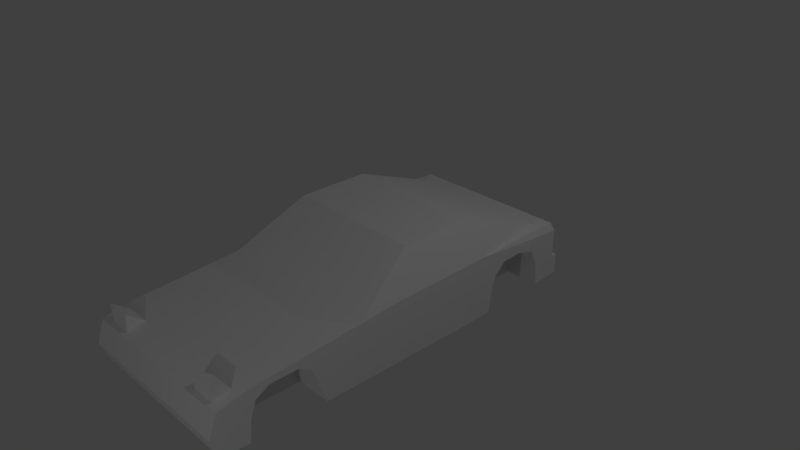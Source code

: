 # Source: 180.blend  (saved by Blender 2.79.0; exported with 4.5.12 LTS)
import bpy
from mathutils import Matrix  # noqa: F401  (used for matrix-valued properties, if any)

bpy.ops.wm.read_factory_settings(use_empty=True)
scene = bpy.context.scene
scene.name = 'Scene'

# ---- collections
col_collection_1 = bpy.data.collections.new('Collection 1'); scene.collection.children.link(col_collection_1)

# ---- materials (node trees are filled in below, after node groups)
mat_material = bpy.data.materials.new('Material')
mat_material.alpha_threshold = 0.0
mat_material.use_transparent_shadow = False
mat_material.roughness = 0.5
mat_material.line_color = (0.0, 0.0, 0.0, 1.0)

# ---- material node trees

# ---- world
world_world = bpy.data.worlds.new('World'); scene.world = world_world
world_world.color = (0.05088, 0.05088, 0.05088)
world_world.use_sun_shadow = False
world_world.sun_shadow_jitter_overblur = 0.0
world_world.cycles.sampling_method = 'MANUAL'

# ---- cameras
cam_camera = bpy.data.cameras.new('Camera')
cam_camera.clip_end = 100.0
cam_camera.lens = 35.0
cam_camera.sensor_width = 32.0
cam_camera.sensor_height = 18.0
cam_camera.ortho_scale = 7.314
cam_camera.dof.focus_distance = 0.0
cam_camera.dof.aperture_fstop = 128.0

# ---- lights
light_lamp_002 = bpy.data.lights.new('Lamp.002', 'POINT')
light_lamp_002.transmission_factor = 0.0
light_lamp_002.cutoff_distance = 30.0
light_lamp_002.energy = 100.0
light_lamp_002.shadow_buffer_clip_start = 1.001
light_lamp_002.shadow_soft_size = 0.1
light_lamp_002.shadow_maximum_resolution = 0.006
light_lamp_002.use_absolute_resolution = True
light_lamp = bpy.data.lights.new('Lamp', 'POINT')
light_lamp.transmission_factor = 0.0
light_lamp.cutoff_distance = 30.0
light_lamp.energy = 100.0
light_lamp.shadow_buffer_clip_start = 1.001
light_lamp.shadow_soft_size = 0.1
light_lamp.shadow_maximum_resolution = 0.006
light_lamp.use_absolute_resolution = True
light_lamp_001 = bpy.data.lights.new('Lamp.001', 'POINT')
light_lamp_001.transmission_factor = 0.0
light_lamp_001.cutoff_distance = 30.0
light_lamp_001.energy = 100.0
light_lamp_001.shadow_buffer_clip_start = 1.001
light_lamp_001.shadow_soft_size = 0.1
light_lamp_001.shadow_maximum_resolution = 0.006
light_lamp_001.use_absolute_resolution = True

# ---- meshes
me_cube = bpy.data.meshes.new('Cube')
me_cube.from_pydata([(1.197, 1.0, -0.7751), (1.197, -0.6578, -0.7751), (0.964, 0.743, 0.602), (0.964, -0.2814, 0.5922), (1.197, -1.194, -0.7751), (1.197, -1.194, 0.01941), (1.197, -3.098, -0.7398), (1.197, -3.098, -0.1844), (1.197, 2.295, -0.7006), (1.148, 2.265, 0.09098), (1.197, -2.72, -0.09832), (1.197, -2.72, -0.7751), (1.197, 0.8695, 0.09644), (1.197, -0.6578, 0.05999), (1.197, -1.194, -0.07416), (1.197, -3.195, -0.4798), (1.197, 2.295, -0.01661), (1.197, -2.72, -0.1616), (1.197, 1.976, -0.7189), (1.015, 2.013, 0.1116), (1.197, 1.976, 0.002049), (1.197, -1.699, -0.7751), (1.197, -2.056, -0.04714), (1.197, -1.887, -0.136), (1.197, -2.164, -0.1562), (1.197, -2.442, -0.1611), (1.197, -2.622, -0.2669), (1.197, -2.695, -0.4916), (1.197, -2.067, -0.1534), (1.197, -1.89, -0.2479), (1.197, -1.797, -0.4663), (0.6948, -2.72, -0.7751), (0.6948, -1.699, -0.7751), (0.6948, -2.164, -0.1562), (0.6948, -2.442, -0.1611), (0.6948, -2.622, -0.2669), (0.6948, -2.695, -0.4916), (0.6948, -2.067, -0.1534), (0.6948, -1.89, -0.2479), (0.6948, -1.797, -0.4663), (1.197, 1.047, -0.4516), (1.197, 1.102, -0.2727), (1.197, 1.26, -0.1161), (1.197, 1.555, -0.0976), (1.197, 1.826, -0.168), (1.197, 1.935, -0.4147), (1.197, 1.949, -0.6015), (1.197, 1.961, -0.7279), (0.703, 1.0, -0.7751), (0.703, 1.047, -0.4516), (0.703, 1.102, -0.2727), (0.703, 1.26, -0.1161), (0.703, 1.555, -0.0976), (0.703, 1.826, -0.168), (0.703, 1.935, -0.4147), (0.703, 1.949, -0.6015), (0.703, 1.961, -0.7279), (1.197, 2.295, -0.4139), (1.197, 1.976, -0.4168), (1.197, 2.382, -0.7006), (1.197, 2.382, -0.4139), (0.7124, -2.788, -0.1237), (0.7124, -2.788, -0.2086), (0.7124, -3.032, 0.06395), (0.7124, -3.032, -0.2086), (1.047, -3.032, -0.2086), (1.047, -3.032, 0.06395), (1.047, -2.788, -0.2086), (1.047, -2.788, -0.1237), (-1.197, 1.0, -0.7751), (-1.197, -0.6578, -0.7751), (-0.964, 0.743, 0.602), (-0.964, -0.2814, 0.5922), (0.0, 1.0, -0.7751), (0.0, -0.6578, -0.7751), (0.0, 0.743, 0.602), (0.0, -0.2814, 0.5922), (-1.197, -1.194, -0.7751), (-1.197, -1.194, 0.01941), (0.0, -1.194, -0.7751), (0.0, -1.194, 0.01941), (-1.197, -3.098, -0.7398), (-1.197, -3.098, -0.1844), (0.0, -3.098, -0.7398), (0.0, -3.098, -0.1844), (-1.197, 2.295, -0.7006), (-1.148, 2.265, 0.09098), (0.0, 2.295, -0.7006), (0.0, 2.265, 0.09098), (-1.197, -2.72, -0.09832), (-1.197, -2.72, -0.7751), (0.0, -2.72, -0.7751), (0.0, -2.72, -0.09832), (-1.197, 0.8695, 0.09644), (-1.197, -0.6578, 0.05999), (-1.197, -1.194, -0.07416), (-1.197, -3.195, -0.4798), (0.0, -3.195, -0.4798), (-1.197, 2.295, -0.01661), (0.0, 2.295, -0.01661), (-1.197, -2.72, -0.1616), (-1.197, 1.976, -0.7189), (-1.015, 2.013, 0.1116), (0.0, 2.013, 0.1116), (0.0, 1.976, -0.7189), (-1.197, 1.976, 0.002049), (-1.197, -1.699, -0.7751), (-1.197, -2.056, -0.04714), (0.0, -1.699, -0.7751), (-1.197, -1.887, -0.136), (-1.197, -2.164, -0.1562), (-1.197, -2.442, -0.1611), (-1.197, -2.622, -0.2669), (-1.197, -2.695, -0.4916), (-1.197, -2.067, -0.1534), (-1.197, -1.89, -0.2479), (-1.197, -1.797, -0.4663), (0.0, -1.699, -0.7751), (0.0, -2.72, -0.7751), (-0.6948, -2.72, -0.7751), (-0.6948, -1.699, -0.7751), (-0.6948, -2.164, -0.1562), (-0.6948, -2.442, -0.1611), (-0.6948, -2.622, -0.2669), (-0.6948, -2.695, -0.4916), (-0.6948, -2.067, -0.1534), (-0.6948, -1.89, -0.2479), (-0.6948, -1.797, -0.4663), (-1.197, 1.047, -0.4516), (-1.197, 1.102, -0.2727), (-1.197, 1.26, -0.1161), (-1.197, 1.555, -0.0976), (-1.197, 1.826, -0.168), (-1.197, 1.935, -0.4147), (-1.197, 1.949, -0.6015), (-1.197, 1.961, -0.7279), (-0.703, 1.0, -0.7751), (-0.703, 1.047, -0.4516), (-0.703, 1.102, -0.2727), (-0.703, 1.26, -0.1161), (-0.703, 1.555, -0.0976), (-0.703, 1.826, -0.168), (-0.703, 1.935, -0.4147), (-0.703, 1.949, -0.6015), (-0.703, 1.961, -0.7279), (0.0, 1.0, -0.7751), (0.0, 1.961, -0.7279), (0.0, 1.976, -0.7189), (0.0, 1.961, -0.7279), (-1.197, 2.295, -0.4139), (0.0, 2.295, -0.4139), (-1.197, 1.976, -0.4168), (-1.197, 2.382, -0.7006), (0.0, 2.382, -0.7006), (-1.197, 2.382, -0.4139), (0.0, 2.382, -0.4139), (-0.7124, -2.788, -0.1202), (-0.7124, -2.788, -0.2086), (-0.7124, -3.032, 0.06395), (-0.7124, -3.032, -0.2086), (-1.047, -3.032, -0.2086), (-1.047, -3.032, 0.06395), (-1.047, -2.788, -0.2086), (-1.047, -2.788, -0.1202)], [], [(58, 18, 8, 57), (9, 12, 20, 16), (2, 75, 76, 3), (0, 1, 74, 73), (17, 10, 7, 15), (3, 76, 80, 5), (74, 1, 4, 79), (15, 7, 84, 97), (91, 11, 6, 83), (10, 92, 84, 7), (57, 8, 59, 60), (103, 19, 9, 88), (18, 104, 87, 8), (23, 22, 10, 17), (9, 16, 99, 88), (6, 15, 97, 83), (11, 17, 15, 6), (1, 13, 14, 4), (5, 14, 13), (0, 12, 13, 1), (5, 13, 3), (18, 46, 47), (75, 2, 19, 103), (12, 0, 40), (19, 2, 12), (12, 9, 19), (3, 13, 12, 2), (4, 14, 23, 21), (14, 5, 22, 23), (79, 4, 21, 108), (21, 23, 30), (30, 23, 29), (29, 23, 28), (28, 23, 24), (11, 27, 17), (27, 26, 17), (25, 17, 26), (17, 25, 23), (25, 24, 23), (30, 39, 32, 21), (30, 29, 38, 39), (29, 28, 37, 38), (28, 24, 33, 37), (24, 25, 34, 33), (25, 26, 35, 34), (26, 27, 36, 35), (27, 11, 31, 36), (32, 39, 31), (36, 31, 39), (35, 36, 39), (39, 38, 35), (38, 37, 35), (35, 37, 34), (33, 34, 37), (32, 31, 118, 117), (40, 41, 12), (41, 42, 12), (18, 58, 20, 46), (46, 20, 45), (45, 20, 44), (44, 20, 43), (43, 12, 42), (12, 43, 20), (40, 0, 48, 49), (47, 46, 55, 56), (45, 44, 53, 54), (43, 42, 51, 52), (41, 40, 49, 50), (46, 45, 54, 55), (44, 43, 52, 53), (42, 41, 50, 51), (56, 55, 48), (48, 55, 49), (55, 54, 49), (49, 54, 50), (54, 53, 50), (53, 52, 50), (50, 52, 51), (56, 48, 145, 146), (18, 47, 148, 147), (5, 80, 92, 10), (16, 57, 150, 99), (20, 58, 57, 16), (60, 59, 153, 155), (8, 87, 153, 59), (150, 57, 60, 155), (64, 63, 61, 62), (62, 61, 68, 67), (67, 68, 66, 65), (65, 66, 63, 64), (62, 67, 65, 64), (68, 61, 63, 66), (151, 149, 85, 101), (86, 98, 105, 93), (71, 72, 76, 75), (69, 73, 74, 70), (100, 96, 82, 89), (72, 78, 80, 76), (74, 79, 77, 70), (96, 97, 84, 82), (91, 83, 81, 90), (89, 82, 84, 92), (149, 154, 152, 85), (103, 88, 86, 102), (101, 85, 87, 104), (109, 100, 89, 107), (86, 88, 99, 98), (81, 83, 97, 96), (90, 81, 96, 100), (70, 77, 95, 94), (78, 94, 95), (69, 70, 94, 93), (78, 72, 94), (101, 135, 134), (75, 103, 102, 71), (93, 128, 69), (102, 93, 71), (93, 102, 86), (72, 71, 93, 94), (77, 106, 109, 95), (95, 109, 107, 78), (79, 108, 106, 77), (106, 116, 109), (116, 115, 109), (115, 114, 109), (114, 110, 109), (90, 100, 113), (113, 100, 112), (111, 112, 100), (100, 109, 111), (111, 109, 110), (116, 106, 120, 127), (116, 127, 126, 115), (115, 126, 125, 114), (114, 125, 121, 110), (110, 121, 122, 111), (111, 122, 123, 112), (112, 123, 124, 113), (113, 124, 119, 90), (120, 119, 127), (124, 127, 119), (123, 127, 124), (127, 123, 126), (126, 123, 125), (123, 122, 125), (121, 125, 122), (120, 117, 118, 119), (128, 93, 129), (129, 93, 130), (101, 134, 105, 151), (134, 133, 105), (133, 132, 105), (132, 131, 105), (131, 130, 93), (93, 105, 131), (128, 137, 136, 69), (135, 144, 143, 134), (133, 142, 141, 132), (131, 140, 139, 130), (129, 138, 137, 128), (134, 143, 142, 133), (132, 141, 140, 131), (130, 139, 138, 129), (144, 136, 143), (136, 137, 143), (143, 137, 142), (137, 138, 142), (142, 138, 141), (141, 138, 140), (138, 139, 140), (144, 146, 145, 136), (101, 147, 148, 135), (78, 89, 92, 80), (98, 99, 150, 149), (105, 98, 149, 151), (154, 155, 153, 152), (85, 152, 153, 87), (150, 155, 154, 149), (159, 157, 156, 158), (157, 162, 163, 156), (162, 160, 161, 163), (160, 159, 158, 161), (157, 159, 160, 162), (163, 161, 158, 156)])
_uv = me_cube.uv_layers.new(name='UVMap')
_uv.uv.foreach_set('vector', [0.2102, 0.9272, 0.272, 0.9272, 0.2683, 0.9843, 0.2096, 0.9843, 0.1059, 0.9791, 0.1051, 0.7522, 0.1245, 0.9272, 0.1283, 0.9843, 0.4815, 0.7383, 0.2843, 0.7386, 0.2835, 0.5089, 0.4807, 0.5086, 0.7795, 0.0, 0.7795, 0.2968, 0.5342, 0.2968, 0.5342, 0.0, 0.1579, 0.08526, 0.1449, 0.08526, 0.1625, 0.01745, 0.223, 0.0, 0.4807, 0.5086, 0.2835, 0.5089, 0.2886, 0.3427, 0.5335, 0.3422, 0.5342, 0.2968, 0.7795, 0.2968, 0.7795, 0.3928, 0.5342, 0.3928, 0.5896, 0.5096, 0.647, 0.5096, 0.647, 0.7243, 0.5896, 0.7243, 0.9906, 0.5096, 0.9906, 0.7243, 0.9137, 0.7243, 0.9137, 0.5096, 0.5336, 0.0682, 0.2887, 0.06863, 0.2893, 0.0004386, 0.5342, 0.0, 0.2096, 0.9843, 0.2683, 0.9843, 0.2683, 1.0, 0.2096, 1.0, 0.2894, 0.9115, 0.497, 0.9111, 0.525, 0.9626, 0.2902, 0.963, 0.8825, 0.2147, 0.8825, 1.824e-08, 0.9478, 3.924e-09, 0.9478, 0.2147, 0.1526, 0.2345, 0.1344, 0.2042, 0.1449, 0.08526, 0.1579, 0.08526, 0.7795, 0.008932, 0.8012, 0.0, 0.8012, 0.2147, 0.7795, 0.2147, 0.5342, 0.5096, 0.5896, 0.5096, 0.5896, 0.7243, 0.5342, 0.7243, 0.2834, 0.08526, 0.1579, 0.08526, 0.223, 0.0, 0.2762, 0.01745, 0.2835, 0.455, 0.1126, 0.455, 0.14, 0.3588, 0.2835, 0.3588, 0.1208, 0.3588, 0.14, 0.3588, 0.1126, 0.455, 0.2835, 0.7522, 0.1051, 0.7522, 0.1126, 0.455, 0.2835, 0.455, 0.1208, 0.3588, 0.1126, 0.455, 0.001988, 0.5226, 0.272, 0.9272, 0.248, 0.8998, 0.2739, 0.8998, 0.2843, 0.7386, 0.4815, 0.7383, 0.497, 0.9111, 0.2894, 0.9115, 0.1051, 0.7522, 0.2835, 0.7522, 0.2173, 0.7607, 0.09295, 0.9273, 0.0, 0.7523, 0.1051, 0.7522, 0.5342, 0.7358, 0.525, 0.9626, 0.497, 0.9111, 0.001988, 0.5226, 0.1126, 0.455, 0.1051, 0.7522, 0.0, 0.7523, 0.2835, 0.3588, 0.14, 0.3588, 0.1526, 0.2345, 0.2834, 0.2418, 0.14, 0.3588, 0.1208, 0.3588, 0.1344, 0.2042, 0.1526, 0.2345, 0.5342, 0.3928, 0.7795, 0.3928, 0.7795, 0.5096, 0.5342, 0.5096, 0.2834, 0.2418, 0.1526, 0.2345, 0.2202, 0.2356, 0.2202, 0.2356, 0.1526, 0.2345, 0.1919, 0.2251, 0.1919, 0.2251, 0.1526, 0.2345, 0.1629, 0.2022, 0.1629, 0.2022, 0.1526, 0.2345, 0.1591, 0.1848, 0.2834, 0.08526, 0.2254, 0.08962, 0.1579, 0.08526, 0.2254, 0.08962, 0.1794, 0.1028, 0.1579, 0.08526, 0.1595, 0.135, 0.1579, 0.08526, 0.1794, 0.1028, 0.1579, 0.08526, 0.1595, 0.135, 0.1526, 0.2345, 0.1595, 0.135, 0.1591, 0.1848, 0.1526, 0.2345, 0.7795, 0.4167, 0.8824, 0.4167, 0.8824, 0.4724, 0.7795, 0.4724, 0.7795, 0.4167, 0.7795, 0.3907, 0.8824, 0.3907, 0.8824, 0.4167, 0.7795, 0.3907, 0.7795, 0.3626, 0.8824, 0.3626, 0.8824, 0.3907, 0.8923, 0.6662, 0.8923, 0.6834, 0.7893, 0.6834, 0.7893, 0.6662, 0.8923, 0.6834, 0.8923, 0.7332, 0.7893, 0.7332, 0.7893, 0.6834, 0.8923, 0.7332, 0.8923, 0.7662, 0.7893, 0.7662, 0.7893, 0.7332, 0.6372, 0.7243, 0.6372, 0.7652, 0.5342, 0.7652, 0.5342, 0.7243, 0.6372, 0.7652, 0.6372, 0.8162, 0.5342, 0.8162, 0.5342, 0.7652, 0.9137, 0.6662, 0.8505, 0.6599, 0.9137, 0.5096, 0.8556, 0.514, 0.9137, 0.5096, 0.8505, 0.6599, 0.8096, 0.5272, 0.8556, 0.514, 0.8505, 0.6599, 0.8505, 0.6599, 0.8221, 0.6494, 0.8096, 0.5272, 0.8221, 0.6494, 0.7931, 0.6265, 0.8096, 0.5272, 0.8096, 0.5272, 0.7931, 0.6265, 0.7898, 0.5593, 0.7893, 0.6091, 0.7898, 0.5593, 0.7931, 0.6265, 0.7893, 0.5096, 0.7893, 0.666, 0.647, 0.666, 0.647, 0.5096, 0.2173, 0.7607, 0.1807, 0.7843, 0.1051, 0.7522, 0.1807, 0.7843, 0.1602, 0.8196, 0.1051, 0.7522, 0.272, 0.9272, 0.2102, 0.9272, 0.1245, 0.9272, 0.248, 0.8998, 0.248, 0.8998, 0.1245, 0.9272, 0.2098, 0.8927, 0.2098, 0.8927, 0.1245, 0.9272, 0.185, 0.8767, 0.185, 0.8767, 0.1245, 0.9272, 0.1635, 0.8517, 0.1635, 0.8517, 0.1051, 0.7522, 0.1602, 0.8196, 0.1051, 0.7522, 0.1635, 0.8517, 0.1245, 0.9272, 0.9918, 0.7993, 0.9918, 0.8577, 0.8906, 0.8577, 0.8906, 0.7993, 0.647, 0.8151, 0.6727, 0.8151, 0.6727, 0.9038, 0.647, 0.9038, 0.7117, 0.8151, 0.7386, 0.8151, 0.7386, 0.9038, 0.7117, 0.9038, 0.8906, 0.7901, 0.8906, 0.822, 0.7893, 0.822, 0.7893, 0.7901, 0.9918, 0.7662, 0.9918, 0.7993, 0.8906, 0.7993, 0.8906, 0.7662, 0.6727, 0.8151, 0.7117, 0.8151, 0.7117, 0.9038, 0.6727, 0.9038, 0.8906, 0.7662, 0.8906, 0.7901, 0.7893, 0.7901, 0.7893, 0.7662, 0.8906, 0.822, 0.8906, 0.8583, 0.7893, 0.8583, 0.7893, 0.822, 0.7657, 0.8138, 0.7399, 0.8151, 0.7657, 0.666, 0.7657, 0.666, 0.7399, 0.8151, 0.7002, 0.6777, 0.7399, 0.8151, 0.7013, 0.81, 0.7002, 0.6777, 0.7002, 0.6777, 0.7013, 0.81, 0.6651, 0.7031, 0.7013, 0.81, 0.6755, 0.7952, 0.6651, 0.7031, 0.6755, 0.7952, 0.6524, 0.7713, 0.6651, 0.7031, 0.6651, 0.7031, 0.6524, 0.7713, 0.647, 0.7394, 0.9234, 0.2147, 0.9234, 0.3626, 0.7795, 0.3626, 0.7795, 0.2147, 0.9657, 0.0, 0.997, 4.275e-08, 0.997, 0.2147, 0.9657, 0.2147, 0.5335, 0.3422, 0.2886, 0.3427, 0.2887, 0.06863, 0.5336, 0.0682, 0.8012, 0.0, 0.8825, 4.275e-08, 0.8825, 0.2147, 0.8012, 0.2147, 0.1245, 0.9272, 0.2102, 0.9272, 0.2096, 0.9843, 0.1283, 0.9843, 0.9821, 0.4294, 0.9234, 0.4294, 0.9234, 0.2147, 0.9821, 0.2147, 0.9478, 0.2147, 0.9478, 3.924e-09, 0.9657, 0.0, 0.9657, 0.2147, 0.9821, 0.4292, 0.9821, 0.2147, 1.0, 0.2147, 1.0, 0.4292, 0.6219, 0.7915, 0.6219, 0.7596, 0.652, 0.7803, 0.652, 0.7915, 0.0, 0.0, 0.0, 0.0, 0.0, 0.0, 0.0, 0.0, 0.6216, 0.7891, 0.6216, 0.7769, 0.6546, 0.7542, 0.6546, 0.7891, 0.04704, 0.03592, 0.05937, 0.03592, 0.05937, 0.05023, 0.04704, 0.05023, 0.0, 0.0, 0.0, 0.0, 0.0, 0.0, 0.0, 0.0, 0.6194, 0.7929, 0.6194, 0.7465, 0.6636, 0.7465, 0.6636, 0.7929, 0.2102, 0.9272, 0.2096, 0.9843, 0.2683, 0.9843, 0.272, 0.9272, 0.1059, 0.9791, 0.1283, 0.9843, 0.1245, 0.9272, 0.1051, 0.7522, 0.4815, 0.7383, 0.4807, 0.5086, 0.2835, 0.5089, 0.2843, 0.7386, 0.7795, 0.0, 0.5342, 0.0, 0.5342, 0.2968, 0.7795, 0.2968, 0.1579, 0.08526, 0.223, 0.0, 0.1625, 0.01745, 0.1449, 0.08526, 0.4807, 0.5086, 0.5335, 0.3422, 0.2886, 0.3427, 0.2835, 0.5089, 0.5342, 0.2968, 0.5342, 0.3928, 0.7795, 0.3928, 0.7795, 0.2968, 0.5896, 0.5096, 0.5896, 0.7243, 0.647, 0.7243, 0.647, 0.5096, 0.9906, 0.5096, 0.9137, 0.5096, 0.9137, 0.7243, 0.9906, 0.7243, 0.5336, 0.0682, 0.5342, 0.0, 0.2893, 0.0004386, 0.2887, 0.06863, 0.2096, 0.9843, 0.2096, 1.0, 0.2683, 1.0, 0.2683, 0.9843, 0.2894, 0.9115, 0.2902, 0.963, 0.525, 0.9626, 0.497, 0.9111, 0.8825, 0.2147, 0.9478, 0.2147, 0.9478, 3.924e-09, 0.8825, 1.824e-08, 0.1526, 0.2345, 0.1579, 0.08526, 0.1449, 0.08526, 0.1344, 0.2042, 0.7795, 0.008932, 0.7795, 0.2147, 0.8012, 0.2147, 0.8012, 0.0, 0.5342, 0.5096, 0.5342, 0.7243, 0.5896, 0.7243, 0.5896, 0.5096, 0.2834, 0.08526, 0.2762, 0.01745, 0.223, 0.0, 0.1579, 0.08526, 0.2835, 0.455, 0.2835, 0.3588, 0.14, 0.3588, 0.1126, 0.455, 0.1208, 0.3588, 0.1126, 0.455, 0.14, 0.3588, 0.2835, 0.7522, 0.2835, 0.455, 0.1126, 0.455, 0.1051, 0.7522, 0.1208, 0.3588, 0.001988, 0.5226, 0.1126, 0.455, 0.272, 0.9272, 0.2739, 0.8998, 0.248, 0.8998, 0.2843, 0.7386, 0.2894, 0.9115, 0.497, 0.9111, 0.4815, 0.7383, 0.1051, 0.7522, 0.2173, 0.7607, 0.2835, 0.7522, 0.09295, 0.9273, 0.1051, 0.7522, 0.0, 0.7523, 0.5342, 0.7358, 0.497, 0.9111, 0.525, 0.9626, 0.001988, 0.5226, 0.0, 0.7523, 0.1051, 0.7522, 0.1126, 0.455, 0.2835, 0.3588, 0.2834, 0.2418, 0.1526, 0.2345, 0.14, 0.3588, 0.14, 0.3588, 0.1526, 0.2345, 0.1344, 0.2042, 0.1208, 0.3588, 0.5342, 0.3928, 0.5342, 0.5096, 0.7795, 0.5096, 0.7795, 0.3928, 0.2834, 0.2418, 0.2202, 0.2356, 0.1526, 0.2345, 0.2202, 0.2356, 0.1919, 0.2251, 0.1526, 0.2345, 0.1919, 0.2251, 0.1629, 0.2022, 0.1526, 0.2345, 0.1629, 0.2022, 0.1591, 0.1848, 0.1526, 0.2345, 0.2834, 0.08526, 0.1579, 0.08526, 0.2254, 0.08962, 0.2254, 0.08962, 0.1579, 0.08526, 0.1794, 0.1028, 0.1595, 0.135, 0.1794, 0.1028, 0.1579, 0.08526, 0.1579, 0.08526, 0.1526, 0.2345, 0.1595, 0.135, 0.1595, 0.135, 0.1526, 0.2345, 0.1591, 0.1848, 0.7795, 0.4167, 0.7795, 0.4724, 0.8824, 0.4724, 0.8824, 0.4167, 0.7795, 0.4167, 0.8824, 0.4167, 0.8824, 0.3907, 0.7795, 0.3907, 0.7795, 0.3907, 0.8824, 0.3907, 0.8824, 0.3626, 0.7795, 0.3626, 0.8923, 0.6662, 0.7893, 0.6662, 0.7893, 0.6834, 0.8923, 0.6834, 0.8923, 0.6834, 0.7893, 0.6834, 0.7893, 0.7332, 0.8923, 0.7332, 0.8923, 0.7332, 0.7893, 0.7332, 0.7893, 0.7662, 0.8923, 0.7662, 0.6372, 0.7243, 0.5342, 0.7243, 0.5342, 0.7652, 0.6372, 0.7652, 0.6372, 0.7652, 0.5342, 0.7652, 0.5342, 0.8162, 0.6372, 0.8162, 0.9137, 0.6662, 0.9137, 0.5096, 0.8505, 0.6599, 0.8556, 0.514, 0.8505, 0.6599, 0.9137, 0.5096, 0.8096, 0.5272, 0.8505, 0.6599, 0.8556, 0.514, 0.8505, 0.6599, 0.8096, 0.5272, 0.8221, 0.6494, 0.8221, 0.6494, 0.8096, 0.5272, 0.7931, 0.6265, 0.8096, 0.5272, 0.7898, 0.5593, 0.7931, 0.6265, 0.7893, 0.6091, 0.7931, 0.6265, 0.7898, 0.5593, 0.7893, 0.5096, 0.647, 0.5096, 0.647, 0.666, 0.7893, 0.666, 0.2173, 0.7607, 0.1051, 0.7522, 0.1807, 0.7843, 0.1807, 0.7843, 0.1051, 0.7522, 0.1602, 0.8196, 0.272, 0.9272, 0.248, 0.8998, 0.1245, 0.9272, 0.2102, 0.9272, 0.248, 0.8998, 0.2098, 0.8927, 0.1245, 0.9272, 0.2098, 0.8927, 0.185, 0.8767, 0.1245, 0.9272, 0.185, 0.8767, 0.1635, 0.8517, 0.1245, 0.9272, 0.1635, 0.8517, 0.1602, 0.8196, 0.1051, 0.7522, 0.1051, 0.7522, 0.1245, 0.9272, 0.1635, 0.8517, 0.9918, 0.7993, 0.8906, 0.7993, 0.8906, 0.8577, 0.9918, 0.8577, 0.647, 0.8151, 0.647, 0.9038, 0.6727, 0.9038, 0.6727, 0.8151, 0.7117, 0.8151, 0.7117, 0.9038, 0.7386, 0.9038, 0.7386, 0.8151, 0.8906, 0.7901, 0.7893, 0.7901, 0.7893, 0.822, 0.8906, 0.822, 0.9918, 0.7662, 0.8906, 0.7662, 0.8906, 0.7993, 0.9918, 0.7993, 0.6727, 0.8151, 0.6727, 0.9038, 0.7117, 0.9038, 0.7117, 0.8151, 0.8906, 0.7662, 0.7893, 0.7662, 0.7893, 0.7901, 0.8906, 0.7901, 0.8906, 0.822, 0.7893, 0.822, 0.7893, 0.8583, 0.8906, 0.8583, 0.7657, 0.8138, 0.7657, 0.666, 0.7399, 0.8151, 0.7657, 0.666, 0.7002, 0.6777, 0.7399, 0.8151, 0.7399, 0.8151, 0.7002, 0.6777, 0.7013, 0.81, 0.7002, 0.6777, 0.6651, 0.7031, 0.7013, 0.81, 0.7013, 0.81, 0.6651, 0.7031, 0.6755, 0.7952, 0.6755, 0.7952, 0.6651, 0.7031, 0.6524, 0.7713, 0.6651, 0.7031, 0.647, 0.7394, 0.6524, 0.7713, 0.9234, 0.2147, 0.7795, 0.2147, 0.7795, 0.3626, 0.9234, 0.3626, 0.9657, 0.0, 0.9657, 0.2147, 0.997, 0.2147, 0.997, 4.275e-08, 0.5335, 0.3422, 0.5336, 0.0682, 0.2887, 0.06863, 0.2886, 0.3427, 0.8012, 0.0, 0.8012, 0.2147, 0.8825, 0.2147, 0.8825, 4.275e-08, 0.1245, 0.9272, 0.1283, 0.9843, 0.2096, 0.9843, 0.2102, 0.9272, 0.9821, 0.4294, 0.9821, 0.2147, 0.9234, 0.2147, 0.9234, 0.4294, 0.9478, 0.2147, 0.9657, 0.2147, 0.9657, 0.0, 0.9478, 3.924e-09, 0.9821, 0.4292, 1.0, 0.4292, 1.0, 0.2147, 0.9821, 0.2147, 0.6219, 0.7915, 0.652, 0.7915, 0.652, 0.7803, 0.6219, 0.7596, 0.0, 0.0, 0.0, 0.0, 0.0, 0.0, 0.0, 0.0, 0.6216, 0.7891, 0.6546, 0.7891, 0.6546, 0.7542, 0.6216, 0.7769, 0.04704, 0.03592, 0.04704, 0.05023, 0.05937, 0.05023, 0.05937, 0.03592, 0.0, 0.0, 0.0, 0.0, 0.0, 0.0, 0.0, 0.0, 0.6194, 0.7929, 0.6636, 0.7929, 0.6636, 0.7465, 0.6194, 0.7465])
me_cube.materials.append(mat_material)
me_cube.use_remesh_preserve_volume = False
me_cube.use_remesh_preserve_attributes = False
me_cube.use_mirror_vertex_groups = False
me_cube.update()

# ---- objects
ob_lamp_002 = bpy.data.objects.new('Lamp.002', light_lamp_002)
ob_cube = bpy.data.objects.new('Cube', me_cube)
ob_lamp = bpy.data.objects.new('Lamp', light_lamp)
ob_camera = bpy.data.objects.new('Camera', cam_camera)
ob_lamp_001 = bpy.data.objects.new('Lamp.001', light_lamp_001)

# ---- transforms, parenting, visibility, modifiers, constraints
ob_lamp_002.location = (4.076, -8.558, 1.874)
ob_lamp_002.rotation_euler = (0.6503, 0.05522, 1.866)
ob_lamp_002.lock_rotations_4d = False
ob_lamp_002.empty_display_type = 'ARROWS'
ob_lamp_002.color = (0.0, 0.0, 0.0, 0.0)
ob_lamp_002.lineart.crease_threshold = 0.0
ob_cube.location = (0.0, 0.0, 0.0)
ob_cube.lock_rotations_4d = False
ob_cube.empty_display_type = 'ARROWS'
ob_cube.lineart.crease_threshold = 0.0
ob_lamp.location = (4.076, 1.569, 5.904)
ob_lamp.rotation_euler = (0.6503, 0.05522, 1.866)
ob_lamp.lock_rotations_4d = False
ob_lamp.empty_display_type = 'ARROWS'
ob_lamp.color = (0.0, 0.0, 0.0, 0.0)
ob_lamp.lineart.crease_threshold = 0.0
ob_camera.location = (7.481, -6.508, 5.344)
ob_camera.rotation_euler = (1.109, 0.0, 0.8149)
ob_camera.lock_rotations_4d = False
ob_camera.empty_display_type = 'ARROWS'
ob_camera.color = (0.0, 0.0, 0.0, 0.0)
ob_camera.display_type = 'WIRE'
ob_camera.lineart.crease_threshold = 0.0
ob_lamp_001.location = (4.076, 11.17, 5.904)
ob_lamp_001.rotation_euler = (0.6503, 0.05522, 1.866)
ob_lamp_001.lock_rotations_4d = False
ob_lamp_001.empty_display_type = 'ARROWS'
ob_lamp_001.color = (0.0, 0.0, 0.0, 0.0)
ob_lamp_001.lineart.crease_threshold = 0.0

# ---- collection membership
col_collection_1.objects.link(ob_lamp_002)
col_collection_1.objects.link(ob_cube)
col_collection_1.objects.link(ob_lamp)
col_collection_1.objects.link(ob_camera)
col_collection_1.objects.link(ob_lamp_001)

# ---- scene / render settings (as saved in the file)
scene.camera = ob_camera
scene.frame_start = 1; scene.frame_end = 250; scene.frame_set(1)
scene.render.engine = 'BLENDER_EEVEE_NEXT'
scene.render.resolution_percentage = 50
scene.render.dither_intensity = 0.0
scene.cycles.use_denoising = False
scene.cycles.samples = 128
scene.cycles.sampling_pattern = 'TABULATED_SOBOL'
scene.cycles.use_adaptive_sampling = False
scene.cycles.use_light_tree = False
scene.cycles.blur_glossy = 0.0
scene.cycles.sample_clamp_indirect = 0.0
scene.view_settings.view_transform = 'Standard'
bpy.context.view_layer.update()
